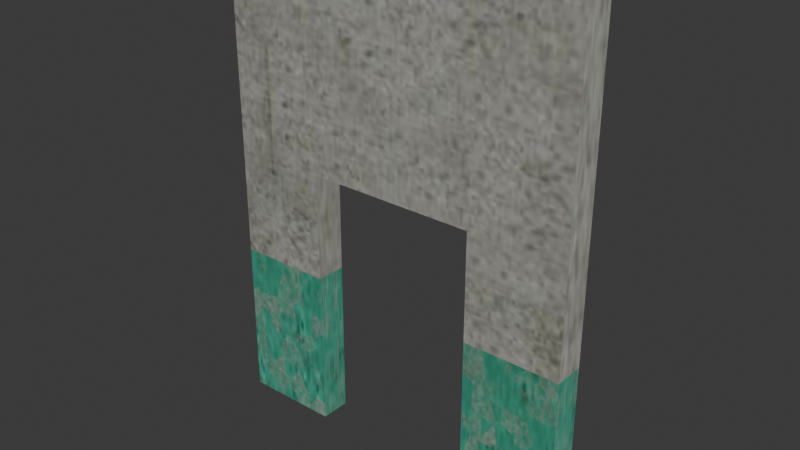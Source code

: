 # Source: wall._3x3_dirka_atrium.blend  (saved by Blender 5.3.31; exported with 4.5.12 LTS)
import bpy
from mathutils import Matrix  # noqa: F401  (used for matrix-valued properties, if any)

bpy.ops.wm.read_factory_settings(use_empty=True)
scene = bpy.context.scene
scene.name = 'Scene'

# ---- collections
col_collection = bpy.data.collections.new('Collection'); scene.collection.children.link(col_collection)

# ---- images (referenced by path relative to the original .blend; pixels are not part of the script)
import os
ASSET_DIR = os.environ.get("B2B_ASSET_DIR", "")  # directory of the original .blend (textures are referenced by path, not embedded)
HERE = os.path.dirname(os.path.abspath(__file__))  # packed textures are extracted next to this script under _unpacked/

def load_image(name, relpath, width, height, colorspace="sRGB"):
    """Load a texture the original file referenced (path relative to the .blend, or extracted next to this script)."""
    p = next((c for c in (os.path.join(HERE, relpath), os.path.join(ASSET_DIR, relpath)) if relpath and os.path.exists(c)), "")
    if p:
        img = bpy.data.images.load(p, check_existing=True)
        img.name = name
    else:  # same state as the original file: an image datablock whose file is absent (Cycles renders it pink)
        img = bpy.data.images.new(name, width, height)
        img.source = "FILE"
        img.filepath = "//" + (relpath or name)
    img.colorspace_settings.name = colorspace
    return img
img_beton_new_clean_jpg_001 = load_image('beton_new_clean.jpg.001', 'beton_new_clean.jpg', 1024, 1024, 'sRGB')
img_bake = load_image('bake', '_unpacked/bake.d42a84ac.png', 2048, 2048, 'sRGB')
img_green_paint_jpg_001 = load_image('green_paint.jpg.001', 'green_paint.jpg', 1024, 1024, 'sRGB')

# ---- materials (node trees are filled in below, after node groups)
mat_x = bpy.data.materials.new('стена ')
mat_x_1 = bpy.data.materials.new('краска')

# ---- material node trees
mat_x.use_nodes = True; mat_x.node_tree.nodes.clear()
_N = mat_x.node_tree.nodes; _L = mat_x.node_tree.links
n0 = _N.new('ShaderNodeBsdfPrincipled'); n0.name = 'Principled BSDF'; n0.location = (219, 133)
n0.inputs[10].default_value = 0.005
n1 = _N.new('ShaderNodeOutputMaterial'); n1.name = 'Material Output'; n1.location = (1001, 575)
n1.width = 132
n2 = _N.new('ShaderNodeTexImage'); n2.name = 'Image Texture'; n2.location = (-402, 60)
n2.image = img_beton_new_clean_jpg_001
n3 = _N.new('ShaderNodeMapping'); n3.name = 'Mapping'; n3.location = (-874, 37)
n3.inputs[1].default_value = (0.1, 0.0, 0.0)
n3.inputs[2].default_value = (0.0, 0.0, 1.571)
n3.inputs[3].default_value = (3.0, 1.0, 1.0)
n4 = _N.new('ShaderNodeTexCoord'); n4.name = 'Texture Coordinate'; n4.location = (-1347, 172)
n5 = _N.new('ShaderNodeGamma'); n5.name = 'Gamma'; n5.location = (3, 74)
n5.inputs[1].default_value = 1.2
n6 = _N.new('ShaderNodeMixShader'); n6.name = 'Mix Shader.001'; n6.location = (495, 354)
n6.inputs[0].default_value = 1.0
n7 = _N.new('ShaderNodeBsdfPrincipled'); n7.name = 'Principled BSDF.002'; n7.location = (61, 1127)
n7.inputs[0].default_value = (0.0, 0.0, 0.0, 1.0)
n7.inputs[10].default_value = 0.005
n8 = _N.new('ShaderNodeTexVoronoi'); n8.name = 'Voronoi Texture'; n8.location = (-439, 847)
n8.width = 160
n8.inputs[2].default_value = 3.0
n8.inputs[4].default_value = 1.0
n8.inputs[5].default_value = 4.2
n9 = _N.new('ShaderNodeTexImage'); n9.name = 'Image Texture.002'; n9.location = (672, 758)
n9.image = img_bake
_L.new(n5.outputs[0], n0.inputs[0])
_L.new(n3.outputs[0], n2.inputs[0])
_L.new(n4.outputs[2], n3.inputs[0])
_L.new(n2.outputs[0], n5.inputs[0])
_L.new(n7.outputs[0], n6.inputs[1])
_L.new(n0.outputs[0], n6.inputs[2])
_L.new(n3.outputs[0], n8.inputs[0])
_L.new(n9.outputs[0], n1.inputs[0])
n1.is_active_output = True
mat_x_1.use_nodes = True; mat_x_1.node_tree.nodes.clear()
_N = mat_x_1.node_tree.nodes; _L = mat_x_1.node_tree.links
n0 = _N.new('ShaderNodeBsdfPrincipled'); n0.name = 'Principled BSDF'; n0.location = (221, 109)
n0.inputs[10].default_value = 0.005
n1 = _N.new('ShaderNodeOutputMaterial'); n1.name = 'Material Output'; n1.location = (1475, 324)
n2 = _N.new('ShaderNodeTexImage'); n2.name = 'Image Texture'; n2.location = (-480, 60)
n2.image = img_green_paint_jpg_001
n3 = _N.new('ShaderNodeMapping'); n3.name = 'Mapping'; n3.location = (-660, 60)
n4 = _N.new('ShaderNodeTexCoord'); n4.name = 'Texture Coordinate'; n4.location = (-1754, -23)
n5 = _N.new('ShaderNodeValue'); n5.name = 'Value'; n5.location = (-887, -237)
n5.outputs[0].default_value = 1.0
n6 = _N.new('ShaderNodeTexVoronoi'); n6.name = 'Voronoi Texture'; n6.location = (42, 383)
n6.width = 160
n6.inputs[2].default_value = 19.8
n6.inputs[3].default_value = 15.0
n6.inputs[4].default_value = 0.4786
n6.inputs[5].default_value = 5.5
n7 = _N.new('ShaderNodeGamma'); n7.name = 'Gamma'; n7.location = (-65, 42)
n7.inputs[1].default_value = 2.0
n8 = _N.new('ShaderNodeMixShader'); n8.name = 'Mix Shader'; n8.location = (611, 302)
n9 = _N.new('ShaderNodeBsdfPrincipled'); n9.name = 'Principled BSDF.001'; n9.location = (134, 932)
n9.inputs[10].default_value = 0.005
n10 = _N.new('ShaderNodeTexImage'); n10.name = 'Image Texture.001'; n10.location = (-370, 905)
n10.image = img_beton_new_clean_jpg_001
n11 = _N.new('ShaderNodeMapping'); n11.name = 'Mapping.001'; n11.location = (-618, 869)
n11.inputs[1].default_value = (1.0, 0.0, 0.0)
n11.inputs[2].default_value = (0.0, 0.0, 1.571)
n11.inputs[3].default_value = (4.0, 1.5, 1.0)
n12 = _N.new('ShaderNodeTexCoord'); n12.name = 'Texture Coordinate.001'; n12.location = (-1091, 1005)
n13 = _N.new('ShaderNodeVertexColor'); n13.name = 'Color Attribute'; n13.location = (657, 507)
n13.layer_name = 'тени'
n14 = _N.new('ShaderNodeMixShader'); n14.name = 'Mix Shader.001'; n14.location = (1010, 542)
n14.inputs[0].default_value = 1.0
n15 = _N.new('ShaderNodeGamma'); n15.name = 'Gamma.001'; n15.location = (-46, 894)
n15.inputs[1].default_value = 1.2
n16 = _N.new('ShaderNodeBsdfPrincipled'); n16.name = 'Principled BSDF.002'; n16.location = (693, 881)
n16.inputs[0].default_value = (0.0, 0.0, 0.0, 1.0)
n16.inputs[10].default_value = 0.005
n17 = _N.new('ShaderNodeTexImage'); n17.name = 'Image Texture.002'; n17.location = (1172, 855)
n17.image = img_bake
_L.new(n7.outputs[0], n0.inputs[0])
_L.new(n3.outputs[0], n2.inputs[0])
_L.new(n4.outputs[2], n3.inputs[0])
_L.new(n5.outputs[0], n3.inputs[3])
_L.new(n2.outputs[0], n7.inputs[0])
_L.new(n11.outputs[0], n10.inputs[0])
_L.new(n12.outputs[2], n11.inputs[0])
_L.new(n0.outputs[0], n8.inputs[2])
_L.new(n9.outputs[0], n8.inputs[1])
_L.new(n6.outputs[1], n8.inputs[0])
_L.new(n8.outputs[0], n14.inputs[2])
_L.new(n10.outputs[0], n15.inputs[0])
_L.new(n15.outputs[0], n9.inputs[0])
_L.new(n16.outputs[0], n14.inputs[1])
_L.new(n17.outputs[0], n1.inputs[0])
n1.is_active_output = True

# ---- world
world_world = bpy.data.worlds.new('World'); scene.world = world_world
world_world.use_nodes = True; world_world.node_tree.nodes.clear()
_N = world_world.node_tree.nodes; _L = world_world.node_tree.links
n0 = _N.new('ShaderNodeOutputWorld'); n0.name = 'World Output'; n0.location = (200, 100)
n1 = _N.new('ShaderNodeBackground'); n1.name = 'Background'; n1.location = (-200, 100)
n1.inputs[0].default_value = (0.05088, 0.05088, 0.05088, 1.0)
_L.new(n1.outputs[0], n0.inputs[0])
n0.is_active_output = True
world_world.color = (0.05088, 0.05088, 0.05088)
world_world.sun_shadow_jitter_overblur = 0.0

# ---- meshes
me_plane = bpy.data.meshes.new('Plane')
me_plane.from_pydata([(-6.0, 4.371e-08, 0.0), (6.0, 4.371e-08, 0.0), (-6.0, -4.371e-08, 5.32), (6.0, -4.371e-08, 5.32), (-2.847, 7.451e-08, -1.192e-07), (2.776, -0.4134, -1.192e-07), (-2.847, -0.4134, -1.192e-07), (-6.0, -0.4134, 5.32), (6.0, -0.4134, 5.32), (6.0, -0.4134, 0.0), (-6.0, -0.4134, 0.0), (2.776, 7.451e-08, -1.192e-07), (2.776, 1.49e-08, 2.967), (-2.847, 1.49e-08, 2.967), (2.776, -0.4134, 2.967), (-2.847, -0.4134, 2.967), (-6.0, 1.457e-08, 1.777), (-6.0, -0.4134, 1.777), (6.0, 1.457e-08, 1.777), (6.0, -0.4134, 1.777), (2.776, -0.4134, 1.777), (-2.847, -0.4134, 1.777), (2.776, 4.772e-08, 1.777), (-2.847, 4.772e-08, 1.777)], [], [(7, 8, 3, 2), (11, 5, 20, 22), (22, 20, 14, 12), (9, 5, 11, 1), (13, 12, 14, 15), (18, 19, 9, 1), (4, 6, 10, 0), (3, 8, 19, 18), (16, 0, 10, 17), (13, 23, 16, 2, 3, 18, 22, 12), (2, 7, 17, 16), (9, 19, 20, 5), (20, 19, 8, 7, 17, 21, 15, 14), (21, 17, 10, 6), (22, 18, 1, 11), (16, 23, 4, 0), (4, 23, 21, 6), (13, 15, 21, 23)])
me_plane.polygons.foreach_set('material_index', [0, 1, 0, 1, 0, 1, 1, 0, 1, 0, 0, 1, 0, 1, 1, 1, 1, 0])
_uv = me_plane.uv_layers.new(name='UVMap')
_uv.uv.foreach_set('vector', [0.8655, 0.9762, 0.8655, -3.783e-08, 0.8991, -3.93e-08, 0.8991, 0.9762, 1.0, 0.2414, 0.9664, 0.2414, 0.9664, 0.09685, 1.0, 0.09685, 1.0, 0.09685, 0.9664, 0.09685, 0.9664, -4.828e-09, 1.0, -4.321e-09, 0.9664, 0.2882, 0.9664, 0.5505, 0.9327, 0.5505, 0.9327, 0.2882, 0.9327, -4.077e-08, 0.9327, 0.4574, 0.8991, 0.4574, 0.8991, -3.93e-08, 0.8991, 0.7457, 0.9327, 0.7457, 0.9327, 0.8902, 0.8991, 0.8902, 0.9664, 0.8069, 0.9327, 0.8069, 0.9327, 0.5505, 0.9664, 0.5505, 0.8991, 0.4574, 0.9327, 0.4574, 0.9327, 0.7457, 0.8991, 0.7457, 1.0, 0.4828, 1.0, 0.6273, 0.9664, 0.6273, 0.9664, 0.4828, 0.1914, 0.7197, 0.2882, 0.7197, 0.2882, 0.9762, 4.267e-08, 0.9762, 0.0, 0.0, 0.2882, -1.26e-08, 0.2882, 0.2622, 0.1914, 0.2622, 0.9327, -7.846e-09, 0.9664, -8.129e-09, 0.9664, 0.2882, 0.9327, 0.2882, 0.8655, 0.9762, 0.721, 0.9762, 0.721, 0.7139, 0.8655, 0.7139, 0.721, 0.7139, 0.721, 0.9762, 0.4327, 0.9762, 0.4327, -1.892e-08, 0.721, -3.151e-08, 0.721, 0.2565, 0.6241, 0.2565, 0.6241, 0.7139, 0.721, 0.2565, 0.721, -3.151e-08, 0.8655, -3.783e-08, 0.8655, 0.2565, 0.2882, 0.2622, 0.2882, -1.26e-08, 0.4327, -1.892e-08, 0.4327, 0.2622, 0.2882, 0.9762, 0.2882, 0.7197, 0.4327, 0.7197, 0.4327, 0.9762, 0.9664, 0.4828, 0.9664, 0.3382, 1.0, 0.3382, 1.0, 0.4828, 0.9664, 0.2414, 1.0, 0.2414, 1.0, 0.3382, 0.9664, 0.3382])
_ca = me_plane.color_attributes.new('тени', 'FLOAT_COLOR', 'POINT')
_ca.data.foreach_set('color', [0.07737, 0.07737, 0.07737, 1.0, 0.0, 0.0, 0.0, 1.0, 0.9381, 0.9381, 0.9381, 1.0, 1.0, 1.0, 1.0, 1.0, 1.0, 1.0, 1.0, 1.0, 0.9994, 0.9994, 0.9994, 1.0, 1.0, 1.0, 1.0, 1.0, 0.9381, 0.9381, 0.9381, 1.0, 1.0, 1.0, 1.0, 1.0, 0.0, 0.0, 0.0, 1.0, 0.07737, 0.07737, 0.07737, 1.0, 0.9994, 0.9994, 0.9994, 1.0, 0.9709, 0.9709, 0.9709, 1.0, 0.9749, 0.9749, 0.9749, 1.0, 0.9709, 0.9709, 0.9709, 1.0, 0.9749, 0.9749, 0.9749, 1.0, 0.3643, 0.3643, 0.3643, 1.0, 0.3643, 0.3643, 0.3643, 1.0, 0.3333, 0.3333, 0.3333, 1.0, 0.3333, 0.3333, 0.3333, 1.0, 0.9866, 0.9866, 0.9866, 1.0, 0.9887, 0.9887, 0.9887, 1.0, 0.9866, 0.9866, 0.9866, 1.0, 0.9887, 0.9887, 0.9887, 1.0])
_ca = me_plane.color_attributes.new('Attribute', 'BYTE_COLOR', 'CORNER')
_ca.data.foreach_set('color', [1.0, 1.0, 1.0, 1.0, 1.0, 1.0, 1.0, 1.0, 1.0, 1.0, 1.0, 1.0, 1.0, 1.0, 1.0, 1.0, 1.0, 1.0, 1.0, 1.0, 1.0, 1.0, 1.0, 1.0, 1.0, 1.0, 1.0, 1.0, 1.0, 1.0, 1.0, 1.0, 1.0, 1.0, 1.0, 1.0, 1.0, 1.0, 1.0, 1.0, 1.0, 1.0, 1.0, 1.0, 1.0, 1.0, 1.0, 1.0, 1.0, 1.0, 1.0, 1.0, 1.0, 1.0, 1.0, 1.0, 1.0, 1.0, 1.0, 1.0, 1.0, 1.0, 1.0, 1.0, 1.0, 1.0, 1.0, 1.0, 1.0, 1.0, 1.0, 1.0, 1.0, 1.0, 1.0, 1.0, 1.0, 1.0, 1.0, 1.0, 1.0, 1.0, 1.0, 1.0, 1.0, 1.0, 1.0, 1.0, 1.0, 1.0, 1.0, 1.0, 1.0, 1.0, 1.0, 1.0, 1.0, 1.0, 1.0, 1.0, 1.0, 1.0, 1.0, 1.0, 1.0, 1.0, 1.0, 1.0, 1.0, 1.0, 1.0, 1.0, 1.0, 1.0, 1.0, 1.0, 1.0, 1.0, 1.0, 1.0, 1.0, 1.0, 1.0, 1.0, 1.0, 1.0, 1.0, 1.0, 1.0, 1.0, 1.0, 1.0, 1.0, 1.0, 1.0, 1.0, 1.0, 1.0, 1.0, 1.0, 1.0, 1.0, 1.0, 1.0, 1.0, 1.0, 1.0, 1.0, 1.0, 1.0, 1.0, 1.0, 1.0, 1.0, 1.0, 1.0, 1.0, 1.0, 1.0, 1.0, 1.0, 1.0, 1.0, 1.0, 1.0, 1.0, 1.0, 1.0, 1.0, 1.0, 1.0, 1.0, 1.0, 1.0, 1.0, 1.0, 1.0, 1.0, 1.0, 1.0, 1.0, 1.0, 1.0, 1.0, 1.0, 1.0, 1.0, 1.0, 1.0, 1.0, 1.0, 1.0, 1.0, 1.0, 1.0, 1.0, 1.0, 1.0, 1.0, 1.0, 1.0, 1.0, 1.0, 1.0, 1.0, 1.0, 1.0, 1.0, 1.0, 1.0, 1.0, 1.0, 1.0, 1.0, 1.0, 1.0, 1.0, 1.0, 1.0, 1.0, 1.0, 1.0, 1.0, 1.0, 1.0, 1.0, 1.0, 1.0, 1.0, 1.0, 1.0, 1.0, 1.0, 1.0, 1.0, 1.0, 1.0, 1.0, 1.0, 1.0, 1.0, 1.0, 1.0, 1.0, 1.0, 1.0, 1.0, 1.0, 1.0, 1.0, 1.0, 1.0, 1.0, 1.0, 1.0, 1.0, 1.0, 1.0, 1.0, 1.0, 1.0, 1.0, 1.0, 1.0, 1.0, 1.0, 1.0, 1.0, 1.0, 1.0, 1.0, 1.0, 1.0, 1.0, 1.0, 1.0, 1.0, 1.0, 1.0, 1.0, 1.0, 1.0, 1.0, 1.0, 1.0, 1.0, 1.0, 1.0, 1.0, 1.0, 1.0, 1.0, 1.0, 1.0, 1.0, 1.0, 1.0, 1.0, 1.0, 1.0, 1.0, 1.0, 1.0, 1.0, 1.0, 1.0, 1.0, 1.0, 1.0, 1.0, 1.0, 1.0, 1.0, 1.0, 1.0, 1.0, 1.0, 1.0, 1.0, 1.0])
me_plane.materials.append(mat_x)
me_plane.materials.append(mat_x_1)
me_plane.materials.append(None)
me_plane.update()

# ---- objects
ob_plane = bpy.data.objects.new('Plane', me_plane)

# ---- transforms, parenting, visibility, modifiers, constraints
ob_plane.location = (0.0, 0.0, 0.0)
ob_plane.scale = (0.25, 0.6047, 0.75)

# ---- collection membership
col_collection.objects.link(ob_plane)

# ---- scene / render settings (as saved in the file)
scene.frame_start = 1; scene.frame_end = 250; scene.frame_set(1)
scene.render.engine = 'CYCLES'
scene.render.bake_bias = 0.0
scene.render.bake_samples = 0
scene.render.compositor_device = 'GPU'
scene.cycles.bake_type = 'DIFFUSE'
scene.eevee.use_volume_custom_range = False
scene.eevee.fast_gi_thickness_near = 0.1
scene.eevee.fast_gi_thickness_far = 0.0
scene.eevee.ray_tracing_options.screen_trace_thickness = 0.1
bpy.context.view_layer.update()

# ---- added for rendering (the .blend has no active camera and no usable light): camera, sun
cam_auto = bpy.data.cameras.new('AutoCamera')
cam_auto.lens = 50.0
cam_auto.sensor_width = 36.0
cam_auto.clip_end = 1000.0
ob_auto_camera = bpy.data.objects.new('AutoCamera', cam_auto)
scene.collection.objects.link(ob_auto_camera)
ob_auto_camera.location = (4.62436, -5.67424, 5.69439)
ob_auto_camera.rotation_euler = (1.09748, -7.21219e-08, 0.694738)
scene.camera = ob_auto_camera
light_auto_sun = bpy.data.lights.new('AutoSun', 'SUN')
light_auto_sun.energy = 3.0
light_auto_sun.angle = 0.0523599
ob_auto_sun = bpy.data.objects.new('AutoSun', light_auto_sun)
scene.collection.objects.link(ob_auto_sun)
ob_auto_sun.rotation_euler = (0.872665, 0.174533, 0.523599)
bpy.context.view_layer.update()
